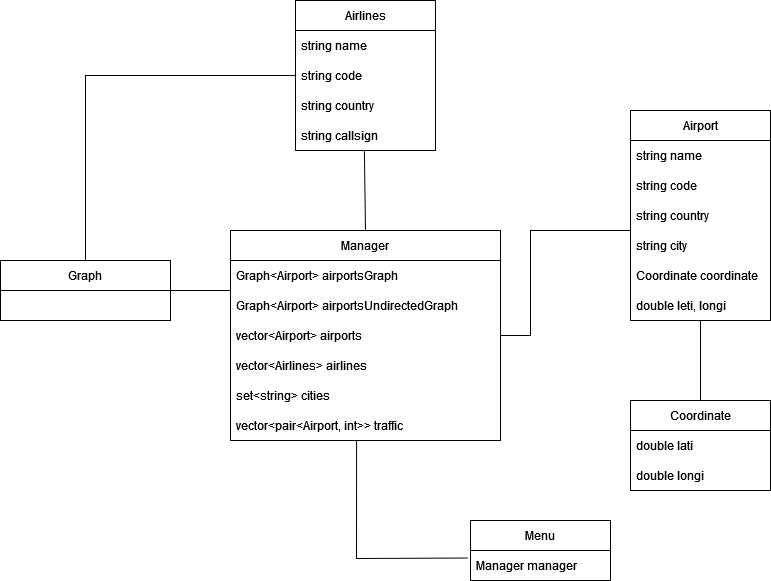

The diagram above was exported from draw.io. Its source (the exported page's mxGraphModel, read from the mxfile embedded in the PNG):
<mxGraphModel dx="1247" dy="649" grid="1" gridSize="10" guides="1" tooltips="1" connect="1" arrows="1" fold="1" page="1" pageScale="1" pageWidth="827" pageHeight="1169" math="0" shadow="0">
  <root>
    <mxCell id="0" />
    <mxCell id="1" parent="0" />
    <mxCell id="4qSecwM0WOTbaZQ7aGGA-1" value="Airlines" style="swimlane;fontStyle=0;childLayout=stackLayout;horizontal=1;startSize=30;horizontalStack=0;resizeParent=1;resizeParentMax=0;resizeLast=0;collapsible=1;marginBottom=0;whiteSpace=wrap;html=1;" vertex="1" parent="1">
      <mxGeometry x="325" y="50" width="140" height="150" as="geometry" />
    </mxCell>
    <mxCell id="4qSecwM0WOTbaZQ7aGGA-2" value="string name&lt;span style=&quot;white-space: pre;&quot;&gt;&#09;&lt;/span&gt;" style="text;strokeColor=none;fillColor=none;align=left;verticalAlign=middle;spacingLeft=4;spacingRight=4;overflow=hidden;points=[[0,0.5],[1,0.5]];portConstraint=eastwest;rotatable=0;whiteSpace=wrap;html=1;" vertex="1" parent="4qSecwM0WOTbaZQ7aGGA-1">
      <mxGeometry y="30" width="140" height="30" as="geometry" />
    </mxCell>
    <mxCell id="4qSecwM0WOTbaZQ7aGGA-3" value="string code" style="text;strokeColor=none;fillColor=none;align=left;verticalAlign=middle;spacingLeft=4;spacingRight=4;overflow=hidden;points=[[0,0.5],[1,0.5]];portConstraint=eastwest;rotatable=0;whiteSpace=wrap;html=1;" vertex="1" parent="4qSecwM0WOTbaZQ7aGGA-1">
      <mxGeometry y="60" width="140" height="30" as="geometry" />
    </mxCell>
    <mxCell id="4qSecwM0WOTbaZQ7aGGA-4" value="string country" style="text;strokeColor=none;fillColor=none;align=left;verticalAlign=middle;spacingLeft=4;spacingRight=4;overflow=hidden;points=[[0,0.5],[1,0.5]];portConstraint=eastwest;rotatable=0;whiteSpace=wrap;html=1;" vertex="1" parent="4qSecwM0WOTbaZQ7aGGA-1">
      <mxGeometry y="90" width="140" height="30" as="geometry" />
    </mxCell>
    <mxCell id="4qSecwM0WOTbaZQ7aGGA-5" value="string callsign" style="text;strokeColor=none;fillColor=none;align=left;verticalAlign=middle;spacingLeft=4;spacingRight=4;overflow=hidden;points=[[0,0.5],[1,0.5]];portConstraint=eastwest;rotatable=0;whiteSpace=wrap;html=1;" vertex="1" parent="4qSecwM0WOTbaZQ7aGGA-1">
      <mxGeometry y="120" width="140" height="30" as="geometry" />
    </mxCell>
    <mxCell id="4qSecwM0WOTbaZQ7aGGA-7" value="Airport" style="swimlane;fontStyle=0;childLayout=stackLayout;horizontal=1;startSize=30;horizontalStack=0;resizeParent=1;resizeParentMax=0;resizeLast=0;collapsible=1;marginBottom=0;whiteSpace=wrap;html=1;" vertex="1" parent="1">
      <mxGeometry x="660" y="160" width="140" height="210" as="geometry" />
    </mxCell>
    <mxCell id="4qSecwM0WOTbaZQ7aGGA-8" value="string name&lt;span style=&quot;white-space: pre;&quot;&gt;&#09;&lt;/span&gt;" style="text;strokeColor=none;fillColor=none;align=left;verticalAlign=middle;spacingLeft=4;spacingRight=4;overflow=hidden;points=[[0,0.5],[1,0.5]];portConstraint=eastwest;rotatable=0;whiteSpace=wrap;html=1;" vertex="1" parent="4qSecwM0WOTbaZQ7aGGA-7">
      <mxGeometry y="30" width="140" height="30" as="geometry" />
    </mxCell>
    <mxCell id="4qSecwM0WOTbaZQ7aGGA-9" value="string code" style="text;strokeColor=none;fillColor=none;align=left;verticalAlign=middle;spacingLeft=4;spacingRight=4;overflow=hidden;points=[[0,0.5],[1,0.5]];portConstraint=eastwest;rotatable=0;whiteSpace=wrap;html=1;" vertex="1" parent="4qSecwM0WOTbaZQ7aGGA-7">
      <mxGeometry y="60" width="140" height="30" as="geometry" />
    </mxCell>
    <mxCell id="4qSecwM0WOTbaZQ7aGGA-10" value="string country" style="text;strokeColor=none;fillColor=none;align=left;verticalAlign=middle;spacingLeft=4;spacingRight=4;overflow=hidden;points=[[0,0.5],[1,0.5]];portConstraint=eastwest;rotatable=0;whiteSpace=wrap;html=1;" vertex="1" parent="4qSecwM0WOTbaZQ7aGGA-7">
      <mxGeometry y="90" width="140" height="30" as="geometry" />
    </mxCell>
    <mxCell id="4qSecwM0WOTbaZQ7aGGA-11" value="string city" style="text;strokeColor=none;fillColor=none;align=left;verticalAlign=middle;spacingLeft=4;spacingRight=4;overflow=hidden;points=[[0,0.5],[1,0.5]];portConstraint=eastwest;rotatable=0;whiteSpace=wrap;html=1;" vertex="1" parent="4qSecwM0WOTbaZQ7aGGA-7">
      <mxGeometry y="120" width="140" height="30" as="geometry" />
    </mxCell>
    <mxCell id="4qSecwM0WOTbaZQ7aGGA-12" value="Coordinate coordinate" style="text;strokeColor=none;fillColor=none;align=left;verticalAlign=middle;spacingLeft=4;spacingRight=4;overflow=hidden;points=[[0,0.5],[1,0.5]];portConstraint=eastwest;rotatable=0;whiteSpace=wrap;html=1;" vertex="1" parent="4qSecwM0WOTbaZQ7aGGA-7">
      <mxGeometry y="150" width="140" height="30" as="geometry" />
    </mxCell>
    <mxCell id="4qSecwM0WOTbaZQ7aGGA-13" value="double leti, longi" style="text;strokeColor=none;fillColor=none;align=left;verticalAlign=middle;spacingLeft=4;spacingRight=4;overflow=hidden;points=[[0,0.5],[1,0.5]];portConstraint=eastwest;rotatable=0;whiteSpace=wrap;html=1;" vertex="1" parent="4qSecwM0WOTbaZQ7aGGA-7">
      <mxGeometry y="180" width="140" height="30" as="geometry" />
    </mxCell>
    <mxCell id="4qSecwM0WOTbaZQ7aGGA-14" value="Coordinate" style="swimlane;fontStyle=0;childLayout=stackLayout;horizontal=1;startSize=30;horizontalStack=0;resizeParent=1;resizeParentMax=0;resizeLast=0;collapsible=1;marginBottom=0;whiteSpace=wrap;html=1;" vertex="1" parent="1">
      <mxGeometry x="660" y="450" width="140" height="90" as="geometry" />
    </mxCell>
    <mxCell id="4qSecwM0WOTbaZQ7aGGA-15" value="double lati" style="text;strokeColor=none;fillColor=none;align=left;verticalAlign=middle;spacingLeft=4;spacingRight=4;overflow=hidden;points=[[0,0.5],[1,0.5]];portConstraint=eastwest;rotatable=0;whiteSpace=wrap;html=1;" vertex="1" parent="4qSecwM0WOTbaZQ7aGGA-14">
      <mxGeometry y="30" width="140" height="30" as="geometry" />
    </mxCell>
    <mxCell id="4qSecwM0WOTbaZQ7aGGA-16" value="double longi" style="text;strokeColor=none;fillColor=none;align=left;verticalAlign=middle;spacingLeft=4;spacingRight=4;overflow=hidden;points=[[0,0.5],[1,0.5]];portConstraint=eastwest;rotatable=0;whiteSpace=wrap;html=1;" vertex="1" parent="4qSecwM0WOTbaZQ7aGGA-14">
      <mxGeometry y="60" width="140" height="30" as="geometry" />
    </mxCell>
    <mxCell id="4qSecwM0WOTbaZQ7aGGA-19" value="Graph" style="swimlane;fontStyle=0;childLayout=stackLayout;horizontal=1;startSize=30;horizontalStack=0;resizeParent=1;resizeParentMax=0;resizeLast=0;collapsible=1;marginBottom=0;whiteSpace=wrap;html=1;" vertex="1" parent="1">
      <mxGeometry x="30" y="310" width="170" height="60" as="geometry" />
    </mxCell>
    <mxCell id="4qSecwM0WOTbaZQ7aGGA-24" value="Manager" style="swimlane;fontStyle=0;childLayout=stackLayout;horizontal=1;startSize=30;horizontalStack=0;resizeParent=1;resizeParentMax=0;resizeLast=0;collapsible=1;marginBottom=0;whiteSpace=wrap;html=1;" vertex="1" parent="1">
      <mxGeometry x="260" y="280" width="270" height="210" as="geometry" />
    </mxCell>
    <mxCell id="4qSecwM0WOTbaZQ7aGGA-25" value="Graph&amp;lt;Airport&amp;gt; airportsGraph" style="text;strokeColor=none;fillColor=none;align=left;verticalAlign=middle;spacingLeft=4;spacingRight=4;overflow=hidden;points=[[0,0.5],[1,0.5]];portConstraint=eastwest;rotatable=0;whiteSpace=wrap;html=1;" vertex="1" parent="4qSecwM0WOTbaZQ7aGGA-24">
      <mxGeometry y="30" width="270" height="30" as="geometry" />
    </mxCell>
    <mxCell id="4qSecwM0WOTbaZQ7aGGA-26" value="Graph&amp;lt;Airport&amp;gt; airportsUndirectedGraph" style="text;strokeColor=none;fillColor=none;align=left;verticalAlign=middle;spacingLeft=4;spacingRight=4;overflow=hidden;points=[[0,0.5],[1,0.5]];portConstraint=eastwest;rotatable=0;whiteSpace=wrap;html=1;" vertex="1" parent="4qSecwM0WOTbaZQ7aGGA-24">
      <mxGeometry y="60" width="270" height="30" as="geometry" />
    </mxCell>
    <mxCell id="4qSecwM0WOTbaZQ7aGGA-27" value="vector&amp;lt;Airport&amp;gt; airports" style="text;strokeColor=none;fillColor=none;align=left;verticalAlign=middle;spacingLeft=4;spacingRight=4;overflow=hidden;points=[[0,0.5],[1,0.5]];portConstraint=eastwest;rotatable=0;whiteSpace=wrap;html=1;" vertex="1" parent="4qSecwM0WOTbaZQ7aGGA-24">
      <mxGeometry y="90" width="270" height="30" as="geometry" />
    </mxCell>
    <mxCell id="4qSecwM0WOTbaZQ7aGGA-28" value="vector&amp;lt;Airlines&amp;gt; airlines" style="text;strokeColor=none;fillColor=none;align=left;verticalAlign=middle;spacingLeft=4;spacingRight=4;overflow=hidden;points=[[0,0.5],[1,0.5]];portConstraint=eastwest;rotatable=0;whiteSpace=wrap;html=1;" vertex="1" parent="4qSecwM0WOTbaZQ7aGGA-24">
      <mxGeometry y="120" width="270" height="30" as="geometry" />
    </mxCell>
    <mxCell id="4qSecwM0WOTbaZQ7aGGA-29" value="set&amp;lt;string&amp;gt; cities" style="text;strokeColor=none;fillColor=none;align=left;verticalAlign=middle;spacingLeft=4;spacingRight=4;overflow=hidden;points=[[0,0.5],[1,0.5]];portConstraint=eastwest;rotatable=0;whiteSpace=wrap;html=1;" vertex="1" parent="4qSecwM0WOTbaZQ7aGGA-24">
      <mxGeometry y="150" width="270" height="30" as="geometry" />
    </mxCell>
    <mxCell id="4qSecwM0WOTbaZQ7aGGA-30" value="vector&amp;lt;pair&amp;lt;Airport, int&amp;gt;&amp;gt; traffic" style="text;strokeColor=none;fillColor=none;align=left;verticalAlign=middle;spacingLeft=4;spacingRight=4;overflow=hidden;points=[[0,0.5],[1,0.5]];portConstraint=eastwest;rotatable=0;whiteSpace=wrap;html=1;" vertex="1" parent="4qSecwM0WOTbaZQ7aGGA-24">
      <mxGeometry y="180" width="270" height="30" as="geometry" />
    </mxCell>
    <mxCell id="4qSecwM0WOTbaZQ7aGGA-31" value="Menu" style="swimlane;fontStyle=0;childLayout=stackLayout;horizontal=1;startSize=30;horizontalStack=0;resizeParent=1;resizeParentMax=0;resizeLast=0;collapsible=1;marginBottom=0;whiteSpace=wrap;html=1;" vertex="1" parent="1">
      <mxGeometry x="500" y="570" width="140" height="60" as="geometry" />
    </mxCell>
    <mxCell id="4qSecwM0WOTbaZQ7aGGA-32" value="Manager manager" style="text;strokeColor=none;fillColor=none;align=left;verticalAlign=middle;spacingLeft=4;spacingRight=4;overflow=hidden;points=[[0,0.5],[1,0.5]];portConstraint=eastwest;rotatable=0;whiteSpace=wrap;html=1;" vertex="1" parent="4qSecwM0WOTbaZQ7aGGA-31">
      <mxGeometry y="30" width="140" height="30" as="geometry" />
    </mxCell>
    <mxCell id="4qSecwM0WOTbaZQ7aGGA-35" value="" style="endArrow=none;html=1;rounded=0;exitX=1;exitY=0.5;exitDx=0;exitDy=0;" edge="1" parent="1" source="4qSecwM0WOTbaZQ7aGGA-27">
      <mxGeometry width="50" height="50" relative="1" as="geometry">
        <mxPoint x="350" y="370" as="sourcePoint" />
        <mxPoint x="660" y="280" as="targetPoint" />
        <Array as="points">
          <mxPoint x="560" y="385" />
          <mxPoint x="560" y="280" />
        </Array>
      </mxGeometry>
    </mxCell>
    <mxCell id="4qSecwM0WOTbaZQ7aGGA-36" value="" style="endArrow=none;html=1;rounded=0;exitX=1;exitY=0.5;exitDx=0;exitDy=0;" edge="1" parent="1" source="4qSecwM0WOTbaZQ7aGGA-19">
      <mxGeometry width="50" height="50" relative="1" as="geometry">
        <mxPoint x="350" y="370" as="sourcePoint" />
        <mxPoint x="260" y="340" as="targetPoint" />
      </mxGeometry>
    </mxCell>
    <mxCell id="4qSecwM0WOTbaZQ7aGGA-37" value="" style="endArrow=none;html=1;rounded=0;entryX=0.492;entryY=1.019;entryDx=0;entryDy=0;entryPerimeter=0;exitX=0.5;exitY=0;exitDx=0;exitDy=0;" edge="1" parent="1" source="4qSecwM0WOTbaZQ7aGGA-24" target="4qSecwM0WOTbaZQ7aGGA-5">
      <mxGeometry width="50" height="50" relative="1" as="geometry">
        <mxPoint x="350" y="370" as="sourcePoint" />
        <mxPoint x="400" y="320" as="targetPoint" />
      </mxGeometry>
    </mxCell>
    <mxCell id="4qSecwM0WOTbaZQ7aGGA-38" value="" style="endArrow=none;html=1;rounded=0;entryX=0.467;entryY=1.004;entryDx=0;entryDy=0;entryPerimeter=0;exitX=-0.019;exitY=0.251;exitDx=0;exitDy=0;exitPerimeter=0;" edge="1" parent="1" source="4qSecwM0WOTbaZQ7aGGA-32" target="4qSecwM0WOTbaZQ7aGGA-30">
      <mxGeometry width="50" height="50" relative="1" as="geometry">
        <mxPoint x="350" y="370" as="sourcePoint" />
        <mxPoint x="400" y="320" as="targetPoint" />
        <Array as="points">
          <mxPoint x="386" y="608" />
        </Array>
      </mxGeometry>
    </mxCell>
    <mxCell id="4qSecwM0WOTbaZQ7aGGA-39" value="" style="endArrow=none;html=1;rounded=0;exitX=0.5;exitY=0;exitDx=0;exitDy=0;" edge="1" parent="1" source="4qSecwM0WOTbaZQ7aGGA-14">
      <mxGeometry width="50" height="50" relative="1" as="geometry">
        <mxPoint x="350" y="370" as="sourcePoint" />
        <mxPoint x="730" y="370" as="targetPoint" />
      </mxGeometry>
    </mxCell>
    <mxCell id="4qSecwM0WOTbaZQ7aGGA-42" value="" style="endArrow=none;html=1;rounded=0;entryX=0;entryY=0.5;entryDx=0;entryDy=0;exitX=0.5;exitY=0;exitDx=0;exitDy=0;" edge="1" parent="1" source="4qSecwM0WOTbaZQ7aGGA-19" target="4qSecwM0WOTbaZQ7aGGA-3">
      <mxGeometry width="50" height="50" relative="1" as="geometry">
        <mxPoint x="350" y="370" as="sourcePoint" />
        <mxPoint x="400" y="320" as="targetPoint" />
        <Array as="points">
          <mxPoint x="115" y="125" />
        </Array>
      </mxGeometry>
    </mxCell>
  </root>
</mxGraphModel>